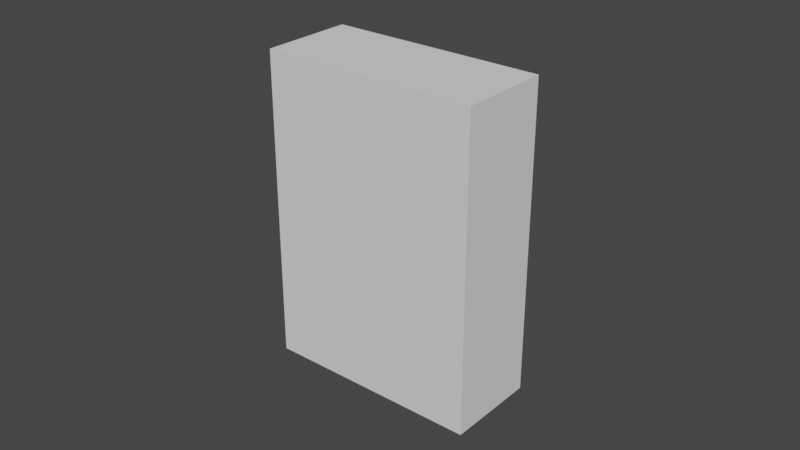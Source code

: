 # Source: CaixaDeCigarros.blend  (saved by Blender 2.91.10; exported with 4.5.12 LTS)
import bpy
from mathutils import Matrix  # noqa: F401  (used for matrix-valued properties, if any)

bpy.ops.wm.read_factory_settings(use_empty=True)
scene = bpy.context.scene
scene.name = 'Scene'

# ---- collections
col_collection = bpy.data.collections.new('Collection'); scene.collection.children.link(col_collection)

# ---- world
world_world = bpy.data.worlds.new('World'); scene.world = world_world
world_world.use_nodes = True; world_world.node_tree.nodes.clear()
_N = world_world.node_tree.nodes; _L = world_world.node_tree.links
n0 = _N.new('ShaderNodeOutputWorld'); n0.name = 'World Output'; n0.location = (300, 300)
n1 = _N.new('ShaderNodeBackground'); n1.name = 'Background'; n1.location = (10, 300)
n1.inputs[0].default_value = (0.05088, 0.05088, 0.05088, 1.0)
_L.new(n1.outputs[0], n0.inputs[0])
n0.is_active_output = True
world_world.color = (0.05088, 0.05088, 0.05088)
world_world.use_sun_shadow = False
world_world.sun_shadow_jitter_overblur = 0.0

# ---- meshes
me_cube_001 = bpy.data.meshes.new('Cube.001')
me_cube_001.from_pydata([(-0.035, -0.015, -0.05), (-0.035, -0.015, 0.05), (0.035, -0.015, -0.05), (0.035, -0.015, 0.05), (-0.035, 0.0, -0.05), (-0.035, 0.0, 0.05), (0.035, 0.0, -0.05), (0.035, 0.0, 0.05)], [], [(6, 7, 3, 2), (2, 3, 1, 0), (4, 6, 2, 0), (7, 5, 1, 3), (0, 1, 5, 4)])
_uv = me_cube_001.uv_layers.new(name='UVMap')
_uv.uv.foreach_set('vector', [0.425, 0.5, 0.425, 1.0, 0.35, 1.0, 0.35, 0.5, 0.7, 3.725e-08, 0.7, 0.5, 0.35, 0.5, 0.35, 0.0, 0.275, 0.5, 0.275, 0.85, 0.2, 0.85, 0.2, 0.5, 0.075, 0.5, 0.075, 0.85, 0.0, 0.85, 0.0, 0.5, 0.85, 0.0, 0.85, 0.5, 0.775, 0.5, 0.775, 0.0])
me_cube_001.use_remesh_fix_poles = True
me_cube_001.use_remesh_preserve_attributes = False
me_cube_001.use_mirror_vertex_groups = False
me_cube_001.update()

# ---- objects
ob_cube = bpy.data.objects.new('Cube', me_cube_001)

# ---- transforms, parenting, visibility, modifiers, constraints
ob_cube.location = (0.0, 0.0, 0.0)
ob_cube.lineart.crease_threshold = 0.0
_m = ob_cube.modifiers.new('Mirror', 'MIRROR')
_m.use_axis = (False, True, False)

# ---- collection membership
col_collection.objects.link(ob_cube)

# ---- scene / render settings (as saved in the file)
scene.frame_start = 1; scene.frame_end = 250; scene.frame_set(1)
scene.render.engine = 'BLENDER_EEVEE_NEXT'
scene.cycles.use_denoising = False
scene.cycles.samples = 128
scene.cycles.sampling_pattern = 'TABULATED_SOBOL'
scene.cycles.use_adaptive_sampling = False
scene.cycles.use_light_tree = False
scene.view_settings.view_transform = 'Filmic'
bpy.context.view_layer.update()

# ---- added for rendering (the .blend has no active camera and no usable light): camera, sun
cam_auto = bpy.data.cameras.new('AutoCamera')
cam_auto.lens = 50.0
cam_auto.sensor_width = 36.0
cam_auto.clip_end = 1000.0
ob_auto_camera = bpy.data.objects.new('AutoCamera', cam_auto)
scene.collection.objects.link(ob_auto_camera)
ob_auto_camera.location = (0.185045, -0.222054, 0.148036)
ob_auto_camera.rotation_euler = (1.09748, -7.21219e-08, 0.694738)
scene.camera = ob_auto_camera
light_auto_sun = bpy.data.lights.new('AutoSun', 'SUN')
light_auto_sun.energy = 3.0
light_auto_sun.angle = 0.0523599
ob_auto_sun = bpy.data.objects.new('AutoSun', light_auto_sun)
scene.collection.objects.link(ob_auto_sun)
ob_auto_sun.rotation_euler = (0.872665, 0.174533, 0.523599)
bpy.context.view_layer.update()
